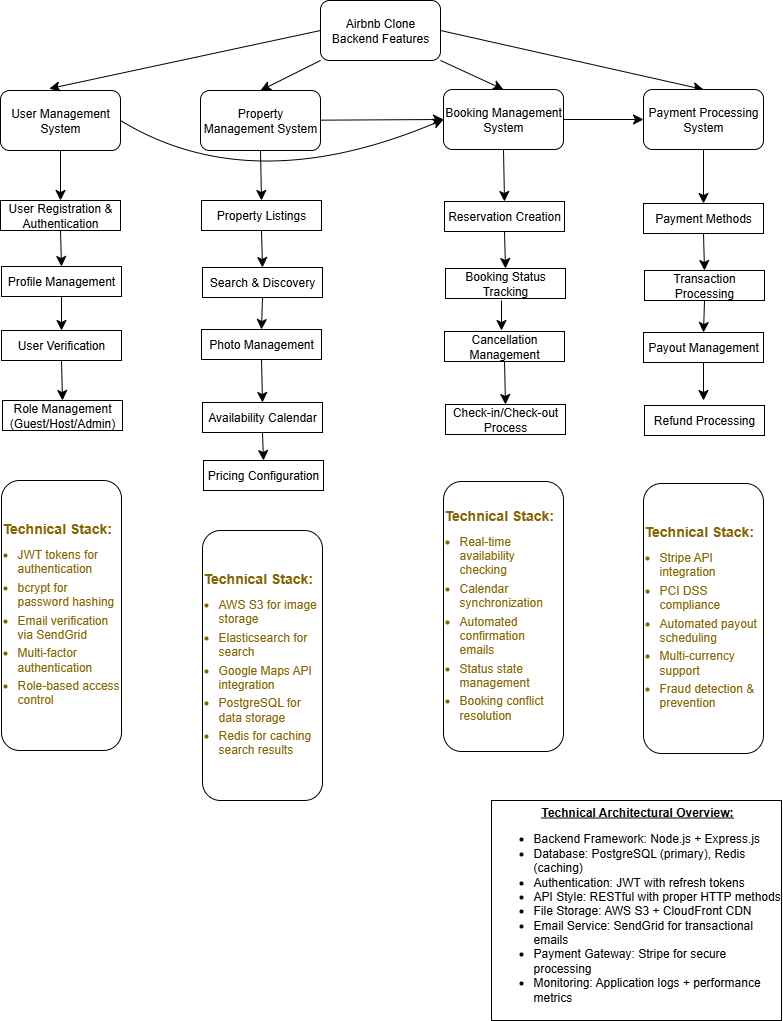

The diagram above was exported from draw.io. Its source (the exported page's mxGraphModel, read from the mxfile embedded in the PNG):
<mxGraphModel dx="1707" dy="978" grid="1" gridSize="10" guides="1" tooltips="1" connect="1" arrows="1" fold="1" page="1" pageScale="1" pageWidth="827" pageHeight="1169" math="0" shadow="0">
  <root>
    <mxCell id="0" />
    <mxCell id="1" parent="0" />
    <mxCell id="ZV39uNDllkThdM4LJPCN-29" value="" style="edgeStyle=none;curved=1;rounded=0;orthogonalLoop=1;jettySize=auto;html=1;fontSize=12;startSize=8;endSize=8;entryX=0.5;entryY=0;entryDx=0;entryDy=0;" edge="1" parent="1" source="K9RLlaPt5nB6SsIuDU53-1" target="K9RLlaPt5nB6SsIuDU53-3">
      <mxGeometry relative="1" as="geometry">
        <mxPoint x="420" y="120" as="targetPoint" />
      </mxGeometry>
    </mxCell>
    <mxCell id="ZV39uNDllkThdM4LJPCN-34" style="edgeStyle=none;curved=1;rounded=0;orthogonalLoop=1;jettySize=auto;html=1;exitX=1;exitY=1;exitDx=0;exitDy=0;entryX=0.5;entryY=0;entryDx=0;entryDy=0;fontSize=12;startSize=8;endSize=8;" edge="1" parent="1" source="K9RLlaPt5nB6SsIuDU53-1" target="K9RLlaPt5nB6SsIuDU53-4">
      <mxGeometry relative="1" as="geometry" />
    </mxCell>
    <mxCell id="ZV39uNDllkThdM4LJPCN-35" style="edgeStyle=none;curved=1;rounded=0;orthogonalLoop=1;jettySize=auto;html=1;exitX=1;exitY=0.5;exitDx=0;exitDy=0;entryX=0.5;entryY=0;entryDx=0;entryDy=0;fontSize=12;startSize=8;endSize=8;" edge="1" parent="1" source="K9RLlaPt5nB6SsIuDU53-1" target="K9RLlaPt5nB6SsIuDU53-5">
      <mxGeometry relative="1" as="geometry" />
    </mxCell>
    <mxCell id="K9RLlaPt5nB6SsIuDU53-1" value="Airbnb Clone Backend Features" style="rounded=1;whiteSpace=wrap;html=1;" parent="1" vertex="1">
      <mxGeometry x="359" y="30" width="120" height="60" as="geometry" />
    </mxCell>
    <mxCell id="ZV39uNDllkThdM4LJPCN-45" style="edgeStyle=none;curved=1;rounded=0;orthogonalLoop=1;jettySize=auto;html=1;exitX=1;exitY=0.5;exitDx=0;exitDy=0;entryX=0;entryY=0.5;entryDx=0;entryDy=0;fontSize=12;startSize=8;endSize=8;" edge="1" parent="1" source="K9RLlaPt5nB6SsIuDU53-2" target="K9RLlaPt5nB6SsIuDU53-4">
      <mxGeometry relative="1" as="geometry">
        <Array as="points">
          <mxPoint x="290" y="230" />
        </Array>
      </mxGeometry>
    </mxCell>
    <mxCell id="K9RLlaPt5nB6SsIuDU53-2" value="User Management System" style="rounded=1;whiteSpace=wrap;html=1;" parent="1" vertex="1">
      <mxGeometry x="39" y="120" width="120" height="60" as="geometry" />
    </mxCell>
    <mxCell id="ZV39uNDllkThdM4LJPCN-46" style="edgeStyle=none;curved=1;rounded=0;orthogonalLoop=1;jettySize=auto;html=1;entryX=0;entryY=0.5;entryDx=0;entryDy=0;fontSize=12;startSize=8;endSize=8;" edge="1" parent="1" source="K9RLlaPt5nB6SsIuDU53-3" target="K9RLlaPt5nB6SsIuDU53-4">
      <mxGeometry relative="1" as="geometry" />
    </mxCell>
    <mxCell id="K9RLlaPt5nB6SsIuDU53-3" value="Property Management System" style="rounded=1;whiteSpace=wrap;html=1;" parent="1" vertex="1">
      <mxGeometry x="239" y="120" width="120" height="60" as="geometry" />
    </mxCell>
    <mxCell id="ZV39uNDllkThdM4LJPCN-47" style="edgeStyle=none;curved=1;rounded=0;orthogonalLoop=1;jettySize=auto;html=1;exitX=1;exitY=0.5;exitDx=0;exitDy=0;entryX=0;entryY=0.5;entryDx=0;entryDy=0;fontSize=12;startSize=8;endSize=8;" edge="1" parent="1" source="K9RLlaPt5nB6SsIuDU53-4" target="K9RLlaPt5nB6SsIuDU53-5">
      <mxGeometry relative="1" as="geometry" />
    </mxCell>
    <mxCell id="K9RLlaPt5nB6SsIuDU53-4" value="Booking Management System" style="rounded=1;whiteSpace=wrap;html=1;" parent="1" vertex="1">
      <mxGeometry x="482" y="119" width="120" height="60" as="geometry" />
    </mxCell>
    <mxCell id="K9RLlaPt5nB6SsIuDU53-5" value="Payment Processing System" style="rounded=1;whiteSpace=wrap;html=1;" parent="1" vertex="1">
      <mxGeometry x="682" y="119" width="120" height="60" as="geometry" />
    </mxCell>
    <mxCell id="ZV39uNDllkThdM4LJPCN-4" value="" style="edgeStyle=none;curved=1;rounded=0;orthogonalLoop=1;jettySize=auto;html=1;fontSize=12;startSize=8;endSize=8;exitX=0.5;exitY=1;exitDx=0;exitDy=0;entryX=0.5;entryY=0;entryDx=0;entryDy=0;" edge="1" parent="1" source="K9RLlaPt5nB6SsIuDU53-2" target="QJ9_ifVkQuANs8_wGyf1-1">
      <mxGeometry relative="1" as="geometry">
        <mxPoint x="60" y="200" as="targetPoint" />
      </mxGeometry>
    </mxCell>
    <mxCell id="QJ9_ifVkQuANs8_wGyf1-1" value="User Registration &amp;amp; Authentication" style="rounded=0;whiteSpace=wrap;html=1;" parent="1" vertex="1">
      <mxGeometry x="39" y="230" width="120" height="30" as="geometry" />
    </mxCell>
    <mxCell id="QJ9_ifVkQuANs8_wGyf1-2" value="Profile Management" style="rounded=0;whiteSpace=wrap;html=1;" parent="1" vertex="1">
      <mxGeometry x="40" y="296" width="120" height="30" as="geometry" />
    </mxCell>
    <mxCell id="QJ9_ifVkQuANs8_wGyf1-3" value="User Verification" style="rounded=0;whiteSpace=wrap;html=1;" parent="1" vertex="1">
      <mxGeometry x="40" y="360" width="120" height="30" as="geometry" />
    </mxCell>
    <mxCell id="QJ9_ifVkQuANs8_wGyf1-4" value="Role Management (Guest/Host/Admin)" style="rounded=0;whiteSpace=wrap;html=1;" parent="1" vertex="1">
      <mxGeometry x="41" y="430" width="120" height="30" as="geometry" />
    </mxCell>
    <mxCell id="QJ9_ifVkQuANs8_wGyf1-5" value="Property Listings" style="rounded=0;whiteSpace=wrap;html=1;" parent="1" vertex="1">
      <mxGeometry x="240" y="230" width="120" height="30" as="geometry" />
    </mxCell>
    <mxCell id="ZV39uNDllkThdM4LJPCN-37" style="edgeStyle=none;curved=1;rounded=0;orthogonalLoop=1;jettySize=auto;html=1;exitX=0.5;exitY=1;exitDx=0;exitDy=0;entryX=0.5;entryY=0;entryDx=0;entryDy=0;fontSize=12;startSize=8;endSize=8;" edge="1" parent="1" source="QJ9_ifVkQuANs8_wGyf1-6" target="QJ9_ifVkQuANs8_wGyf1-7">
      <mxGeometry relative="1" as="geometry" />
    </mxCell>
    <mxCell id="QJ9_ifVkQuANs8_wGyf1-6" value="Search &amp;amp; Discovery" style="rounded=0;whiteSpace=wrap;html=1;" parent="1" vertex="1">
      <mxGeometry x="241" y="297" width="120" height="30" as="geometry" />
    </mxCell>
    <mxCell id="ZV39uNDllkThdM4LJPCN-38" style="edgeStyle=none;curved=1;rounded=0;orthogonalLoop=1;jettySize=auto;html=1;exitX=0.5;exitY=1;exitDx=0;exitDy=0;entryX=0.5;entryY=0;entryDx=0;entryDy=0;fontSize=12;startSize=8;endSize=8;" edge="1" parent="1" source="QJ9_ifVkQuANs8_wGyf1-7" target="QJ9_ifVkQuANs8_wGyf1-8">
      <mxGeometry relative="1" as="geometry" />
    </mxCell>
    <mxCell id="QJ9_ifVkQuANs8_wGyf1-7" value="Photo Management" style="rounded=0;whiteSpace=wrap;html=1;" parent="1" vertex="1">
      <mxGeometry x="240" y="359" width="120" height="30" as="geometry" />
    </mxCell>
    <mxCell id="ZV39uNDllkThdM4LJPCN-39" style="edgeStyle=none;curved=1;rounded=0;orthogonalLoop=1;jettySize=auto;html=1;exitX=0.5;exitY=1;exitDx=0;exitDy=0;entryX=0.5;entryY=0;entryDx=0;entryDy=0;fontSize=12;startSize=8;endSize=8;" edge="1" parent="1" source="QJ9_ifVkQuANs8_wGyf1-8" target="QJ9_ifVkQuANs8_wGyf1-9">
      <mxGeometry relative="1" as="geometry" />
    </mxCell>
    <mxCell id="QJ9_ifVkQuANs8_wGyf1-8" value="Availability Calendar" style="rounded=0;whiteSpace=wrap;html=1;" parent="1" vertex="1">
      <mxGeometry x="241" y="432" width="120" height="30" as="geometry" />
    </mxCell>
    <mxCell id="QJ9_ifVkQuANs8_wGyf1-9" value="Pricing Configuration" style="rounded=0;whiteSpace=wrap;html=1;" parent="1" vertex="1">
      <mxGeometry x="242" y="490" width="120" height="30" as="geometry" />
    </mxCell>
    <mxCell id="QJ9_ifVkQuANs8_wGyf1-10" value="Reservation Creation" style="rounded=0;whiteSpace=wrap;html=1;" parent="1" vertex="1">
      <mxGeometry x="483" y="231" width="120" height="30" as="geometry" />
    </mxCell>
    <mxCell id="QJ9_ifVkQuANs8_wGyf1-11" value="Booking Status Tracking" style="rounded=0;whiteSpace=wrap;html=1;" parent="1" vertex="1">
      <mxGeometry x="484" y="298" width="120" height="30" as="geometry" />
    </mxCell>
    <mxCell id="QJ9_ifVkQuANs8_wGyf1-12" value="Cancellation Management" style="rounded=0;whiteSpace=wrap;html=1;" parent="1" vertex="1">
      <mxGeometry x="483" y="361" width="120" height="30" as="geometry" />
    </mxCell>
    <mxCell id="QJ9_ifVkQuANs8_wGyf1-13" value="Check-in/Check-out Process" style="rounded=0;whiteSpace=wrap;html=1;" parent="1" vertex="1">
      <mxGeometry x="484" y="434" width="120" height="30" as="geometry" />
    </mxCell>
    <mxCell id="QJ9_ifVkQuANs8_wGyf1-17" value="Payment Methods" style="rounded=0;whiteSpace=wrap;html=1;" parent="1" vertex="1">
      <mxGeometry x="682" y="233" width="120" height="30" as="geometry" />
    </mxCell>
    <mxCell id="QJ9_ifVkQuANs8_wGyf1-18" value="Transaction Processing" style="rounded=0;whiteSpace=wrap;html=1;" parent="1" vertex="1">
      <mxGeometry x="683" y="300" width="120" height="30" as="geometry" />
    </mxCell>
    <mxCell id="QJ9_ifVkQuANs8_wGyf1-19" value="Payout Management" style="rounded=0;whiteSpace=wrap;html=1;" parent="1" vertex="1">
      <mxGeometry x="682" y="362" width="120" height="30" as="geometry" />
    </mxCell>
    <mxCell id="QJ9_ifVkQuANs8_wGyf1-20" value="Refund Processing" style="rounded=0;whiteSpace=wrap;html=1;" parent="1" vertex="1">
      <mxGeometry x="683" y="435" width="120" height="30" as="geometry" />
    </mxCell>
    <mxCell id="ZV39uNDllkThdM4LJPCN-7" value="" style="endArrow=classic;html=1;rounded=0;fontSize=12;startSize=8;endSize=8;curved=1;exitX=0.5;exitY=1;exitDx=0;exitDy=0;entryX=0.5;entryY=0;entryDx=0;entryDy=0;" edge="1" parent="1" source="QJ9_ifVkQuANs8_wGyf1-10" target="QJ9_ifVkQuANs8_wGyf1-11">
      <mxGeometry width="50" height="50" relative="1" as="geometry">
        <mxPoint x="530" y="310" as="sourcePoint" />
        <mxPoint x="580" y="290" as="targetPoint" />
      </mxGeometry>
    </mxCell>
    <mxCell id="ZV39uNDllkThdM4LJPCN-11" value="" style="endArrow=classic;html=1;rounded=0;fontSize=12;startSize=8;endSize=8;curved=1;entryX=0.5;entryY=0;entryDx=0;entryDy=0;exitX=0.5;exitY=1;exitDx=0;exitDy=0;" edge="1" parent="1" source="QJ9_ifVkQuANs8_wGyf1-1" target="QJ9_ifVkQuANs8_wGyf1-2">
      <mxGeometry width="50" height="50" relative="1" as="geometry">
        <mxPoint x="50" y="320" as="sourcePoint" />
        <mxPoint x="100" y="270" as="targetPoint" />
      </mxGeometry>
    </mxCell>
    <mxCell id="ZV39uNDllkThdM4LJPCN-12" value="" style="endArrow=classic;html=1;rounded=0;fontSize=12;startSize=8;endSize=8;curved=1;entryX=0.5;entryY=0;entryDx=0;entryDy=0;exitX=0.5;exitY=1;exitDx=0;exitDy=0;" edge="1" parent="1" source="QJ9_ifVkQuANs8_wGyf1-2" target="QJ9_ifVkQuANs8_wGyf1-3">
      <mxGeometry width="50" height="50" relative="1" as="geometry">
        <mxPoint x="50" y="380" as="sourcePoint" />
        <mxPoint x="100" y="330" as="targetPoint" />
      </mxGeometry>
    </mxCell>
    <mxCell id="ZV39uNDllkThdM4LJPCN-13" value="" style="endArrow=classic;html=1;rounded=0;fontSize=12;startSize=8;endSize=8;curved=1;entryX=0.5;entryY=0;entryDx=0;entryDy=0;exitX=0.5;exitY=1;exitDx=0;exitDy=0;" edge="1" parent="1" source="QJ9_ifVkQuANs8_wGyf1-3" target="QJ9_ifVkQuANs8_wGyf1-4">
      <mxGeometry width="50" height="50" relative="1" as="geometry">
        <mxPoint x="60" y="440" as="sourcePoint" />
        <mxPoint x="110" y="390" as="targetPoint" />
      </mxGeometry>
    </mxCell>
    <mxCell id="ZV39uNDllkThdM4LJPCN-14" value="" style="endArrow=classic;html=1;rounded=0;fontSize=12;startSize=8;endSize=8;curved=1;entryX=0.5;entryY=0;entryDx=0;entryDy=0;exitX=0.5;exitY=1;exitDx=0;exitDy=0;" edge="1" parent="1" source="K9RLlaPt5nB6SsIuDU53-3" target="QJ9_ifVkQuANs8_wGyf1-5">
      <mxGeometry width="50" height="50" relative="1" as="geometry">
        <mxPoint x="260" y="230" as="sourcePoint" />
        <mxPoint x="310" y="180" as="targetPoint" />
      </mxGeometry>
    </mxCell>
    <mxCell id="ZV39uNDllkThdM4LJPCN-15" value="" style="endArrow=classic;html=1;rounded=0;fontSize=12;startSize=8;endSize=8;curved=1;exitX=0.5;exitY=1;exitDx=0;exitDy=0;entryX=0.5;entryY=0;entryDx=0;entryDy=0;" edge="1" parent="1" source="QJ9_ifVkQuANs8_wGyf1-5" target="QJ9_ifVkQuANs8_wGyf1-6">
      <mxGeometry width="50" height="50" relative="1" as="geometry">
        <mxPoint x="240" y="310" as="sourcePoint" />
        <mxPoint x="330" y="290" as="targetPoint" />
      </mxGeometry>
    </mxCell>
    <mxCell id="ZV39uNDllkThdM4LJPCN-19" value="" style="endArrow=classic;html=1;rounded=0;fontSize=12;startSize=8;endSize=8;curved=1;exitX=0.5;exitY=1;exitDx=0;exitDy=0;entryX=0.5;entryY=0;entryDx=0;entryDy=0;" edge="1" parent="1" source="K9RLlaPt5nB6SsIuDU53-4" target="QJ9_ifVkQuANs8_wGyf1-10">
      <mxGeometry width="50" height="50" relative="1" as="geometry">
        <mxPoint x="520" y="250" as="sourcePoint" />
        <mxPoint x="570" y="200" as="targetPoint" />
      </mxGeometry>
    </mxCell>
    <mxCell id="ZV39uNDllkThdM4LJPCN-20" value="" style="endArrow=classic;html=1;rounded=0;fontSize=12;startSize=8;endSize=8;curved=1;" edge="1" parent="1">
      <mxGeometry width="50" height="50" relative="1" as="geometry">
        <mxPoint x="540" y="330" as="sourcePoint" />
        <mxPoint x="540" y="360" as="targetPoint" />
      </mxGeometry>
    </mxCell>
    <mxCell id="ZV39uNDllkThdM4LJPCN-22" value="" style="endArrow=classic;html=1;rounded=0;fontSize=12;startSize=8;endSize=8;curved=1;entryX=0.5;entryY=0;entryDx=0;entryDy=0;exitX=0.5;exitY=1;exitDx=0;exitDy=0;" edge="1" parent="1" source="QJ9_ifVkQuANs8_wGyf1-12" target="QJ9_ifVkQuANs8_wGyf1-13">
      <mxGeometry width="50" height="50" relative="1" as="geometry">
        <mxPoint x="520" y="450" as="sourcePoint" />
        <mxPoint x="570" y="400" as="targetPoint" />
      </mxGeometry>
    </mxCell>
    <mxCell id="ZV39uNDllkThdM4LJPCN-23" value="" style="endArrow=classic;html=1;rounded=0;fontSize=12;startSize=8;endSize=8;curved=1;exitX=0.5;exitY=1;exitDx=0;exitDy=0;entryX=0.5;entryY=0;entryDx=0;entryDy=0;" edge="1" parent="1" source="K9RLlaPt5nB6SsIuDU53-5" target="QJ9_ifVkQuANs8_wGyf1-17">
      <mxGeometry width="50" height="50" relative="1" as="geometry">
        <mxPoint x="700" y="250" as="sourcePoint" />
        <mxPoint x="770" y="230" as="targetPoint" />
      </mxGeometry>
    </mxCell>
    <mxCell id="ZV39uNDllkThdM4LJPCN-24" value="" style="endArrow=classic;html=1;rounded=0;fontSize=12;startSize=8;endSize=8;curved=1;entryX=0.5;entryY=0;entryDx=0;entryDy=0;exitX=0.5;exitY=1;exitDx=0;exitDy=0;" edge="1" parent="1" source="QJ9_ifVkQuANs8_wGyf1-17" target="QJ9_ifVkQuANs8_wGyf1-18">
      <mxGeometry width="50" height="50" relative="1" as="geometry">
        <mxPoint x="740" y="270" as="sourcePoint" />
        <mxPoint x="780" y="290" as="targetPoint" />
      </mxGeometry>
    </mxCell>
    <mxCell id="ZV39uNDllkThdM4LJPCN-25" value="" style="endArrow=classic;html=1;rounded=0;fontSize=12;startSize=8;endSize=8;curved=1;entryX=0.5;entryY=0;entryDx=0;entryDy=0;exitX=0.5;exitY=1;exitDx=0;exitDy=0;" edge="1" parent="1" source="QJ9_ifVkQuANs8_wGyf1-18" target="QJ9_ifVkQuANs8_wGyf1-19">
      <mxGeometry width="50" height="50" relative="1" as="geometry">
        <mxPoint x="710" y="380" as="sourcePoint" />
        <mxPoint x="760" y="330" as="targetPoint" />
      </mxGeometry>
    </mxCell>
    <mxCell id="ZV39uNDllkThdM4LJPCN-26" value="" style="endArrow=classic;html=1;rounded=0;fontSize=12;startSize=8;endSize=8;curved=1;exitX=0.5;exitY=1;exitDx=0;exitDy=0;" edge="1" parent="1" source="QJ9_ifVkQuANs8_wGyf1-19">
      <mxGeometry width="50" height="50" relative="1" as="geometry">
        <mxPoint x="720" y="460" as="sourcePoint" />
        <mxPoint x="742" y="430" as="targetPoint" />
      </mxGeometry>
    </mxCell>
    <mxCell id="ZV39uNDllkThdM4LJPCN-36" style="edgeStyle=none;curved=1;rounded=0;orthogonalLoop=1;jettySize=auto;html=1;exitX=0;exitY=0.5;exitDx=0;exitDy=0;entryX=0.407;entryY=-0.031;entryDx=0;entryDy=0;entryPerimeter=0;fontSize=12;startSize=8;endSize=8;" edge="1" parent="1" source="K9RLlaPt5nB6SsIuDU53-1" target="K9RLlaPt5nB6SsIuDU53-2">
      <mxGeometry relative="1" as="geometry" />
    </mxCell>
    <mxCell id="ZV39uNDllkThdM4LJPCN-40" value="&lt;div style=&quot;text-align: center;&quot;&gt;&lt;span style=&quot;font-size: 12px;&quot;&gt;&lt;b&gt;&lt;u&gt;Technical Architectural Overview:&lt;/u&gt;&lt;/b&gt;&lt;/span&gt;&lt;/div&gt;&lt;div&gt;&lt;ul&gt;&lt;li&gt;&lt;span style=&quot;font-size: 12px;&quot;&gt;Backend Framework: Node.js + Express.js&lt;/span&gt;&lt;/li&gt;&lt;li&gt;&lt;span style=&quot;font-size: 12px;&quot;&gt;Database: PostgreSQL (primary), Redis (caching)&lt;/span&gt;&lt;/li&gt;&lt;li&gt;&lt;span style=&quot;font-size: 12px;&quot;&gt;Authentication: JWT with refresh tokens&lt;/span&gt;&lt;/li&gt;&lt;li&gt;&lt;span style=&quot;font-size: 12px;&quot;&gt;API Style: RESTful with proper HTTP methods&lt;/span&gt;&lt;/li&gt;&lt;li&gt;&lt;span style=&quot;font-size: 12px;&quot;&gt;File Storage: AWS S3 + CloudFront CDN&lt;/span&gt;&lt;/li&gt;&lt;li&gt;&lt;span style=&quot;font-size: 12px;&quot;&gt;Email Service: SendGrid for transactional emails&lt;/span&gt;&lt;/li&gt;&lt;li&gt;&lt;span style=&quot;font-size: 12px;&quot;&gt;Payment Gateway: Stripe for secure processing&lt;/span&gt;&lt;/li&gt;&lt;li&gt;&lt;span style=&quot;font-size: 12px;&quot;&gt;Monitoring: Application logs + performance metrics&lt;/span&gt;&lt;/li&gt;&lt;/ul&gt;&lt;/div&gt;" style="rounded=0;whiteSpace=wrap;html=1;align=left;" vertex="1" parent="1">
      <mxGeometry x="530" y="830" width="290" height="220" as="geometry" />
    </mxCell>
    <mxCell id="ZV39uNDllkThdM4LJPCN-41" value="&lt;h4 style=&quot;margin: 0px 0px 10px; color: rgb(133, 100, 4); font-size: 14px; font-family: Arial, sans-serif; text-align: start;&quot;&gt;Technical Stack:&lt;/h4&gt;&lt;ul style=&quot;margin: 0px; padding-left: 15px; color: rgb(133, 100, 4); font-family: Arial, sans-serif; text-align: start;&quot;&gt;&lt;li style=&quot;margin: 4px 0px;&quot;&gt;JWT tokens for authentication&lt;/li&gt;&lt;li style=&quot;margin: 4px 0px;&quot;&gt;bcrypt for password hashing&lt;/li&gt;&lt;li style=&quot;margin: 4px 0px;&quot;&gt;Email verification via SendGrid&lt;/li&gt;&lt;li style=&quot;margin: 4px 0px;&quot;&gt;Multi-factor authentication&lt;/li&gt;&lt;li style=&quot;margin: 4px 0px;&quot;&gt;Role-based access control&lt;/li&gt;&lt;/ul&gt;" style="rounded=1;whiteSpace=wrap;html=1;" vertex="1" parent="1">
      <mxGeometry x="40" y="510" width="120" height="270" as="geometry" />
    </mxCell>
    <mxCell id="ZV39uNDllkThdM4LJPCN-42" value="&lt;h4 style=&quot;margin: 0px 0px 10px; color: rgb(133, 100, 4); font-size: 14px; font-family: Arial, sans-serif; text-align: start;&quot;&gt;Technical Stack:&lt;/h4&gt;&lt;ul style=&quot;margin: 0px; padding-left: 15px; color: rgb(133, 100, 4); font-family: Arial, sans-serif; text-align: start;&quot;&gt;&lt;li style=&quot;margin: 4px 0px;&quot;&gt;AWS S3 for image storage&lt;/li&gt;&lt;li style=&quot;margin: 4px 0px;&quot;&gt;Elasticsearch for search&lt;/li&gt;&lt;li style=&quot;margin: 4px 0px;&quot;&gt;Google Maps API integration&lt;/li&gt;&lt;li style=&quot;margin: 4px 0px;&quot;&gt;PostgreSQL for data storage&lt;/li&gt;&lt;li style=&quot;margin: 4px 0px;&quot;&gt;Redis for caching search results&lt;/li&gt;&lt;/ul&gt;" style="rounded=1;whiteSpace=wrap;html=1;" vertex="1" parent="1">
      <mxGeometry x="241" y="560" width="120" height="270" as="geometry" />
    </mxCell>
    <mxCell id="ZV39uNDllkThdM4LJPCN-43" value="&lt;h4 style=&quot;margin: 0px 0px 10px; color: rgb(133, 100, 4); font-size: 14px; font-family: Arial, sans-serif; text-align: start;&quot;&gt;Technical Stack:&lt;/h4&gt;&lt;ul style=&quot;margin: 0px; padding-left: 15px; color: rgb(133, 100, 4); font-family: Arial, sans-serif; text-align: start;&quot;&gt;&lt;li style=&quot;margin: 4px 0px;&quot;&gt;Real-time availability checking&lt;/li&gt;&lt;li style=&quot;margin: 4px 0px;&quot;&gt;Calendar synchronization&lt;/li&gt;&lt;li style=&quot;margin: 4px 0px;&quot;&gt;Automated confirmation emails&lt;/li&gt;&lt;li style=&quot;margin: 4px 0px;&quot;&gt;Status state management&lt;/li&gt;&lt;li style=&quot;margin: 4px 0px;&quot;&gt;Booking conflict resolution&lt;/li&gt;&lt;/ul&gt;" style="rounded=1;whiteSpace=wrap;html=1;" vertex="1" parent="1">
      <mxGeometry x="482" y="511" width="120" height="270" as="geometry" />
    </mxCell>
    <mxCell id="ZV39uNDllkThdM4LJPCN-44" value="&lt;h4 style=&quot;margin: 0px 0px 10px; color: rgb(133, 100, 4); font-size: 14px; font-family: Arial, sans-serif; text-align: start;&quot;&gt;Technical Stack:&lt;/h4&gt;&lt;ul style=&quot;margin: 0px; padding-left: 15px; color: rgb(133, 100, 4); font-family: Arial, sans-serif; text-align: start;&quot;&gt;&lt;li style=&quot;margin: 4px 0px;&quot;&gt;Stripe API integration&lt;/li&gt;&lt;li style=&quot;margin: 4px 0px;&quot;&gt;PCI DSS compliance&lt;/li&gt;&lt;li style=&quot;margin: 4px 0px;&quot;&gt;Automated payout scheduling&lt;/li&gt;&lt;li style=&quot;margin: 4px 0px;&quot;&gt;Multi-currency support&lt;/li&gt;&lt;li style=&quot;margin: 4px 0px;&quot;&gt;Fraud detection &amp;amp; prevention&lt;/li&gt;&lt;/ul&gt;" style="rounded=1;whiteSpace=wrap;html=1;" vertex="1" parent="1">
      <mxGeometry x="682" y="513" width="120" height="270" as="geometry" />
    </mxCell>
  </root>
</mxGraphModel>